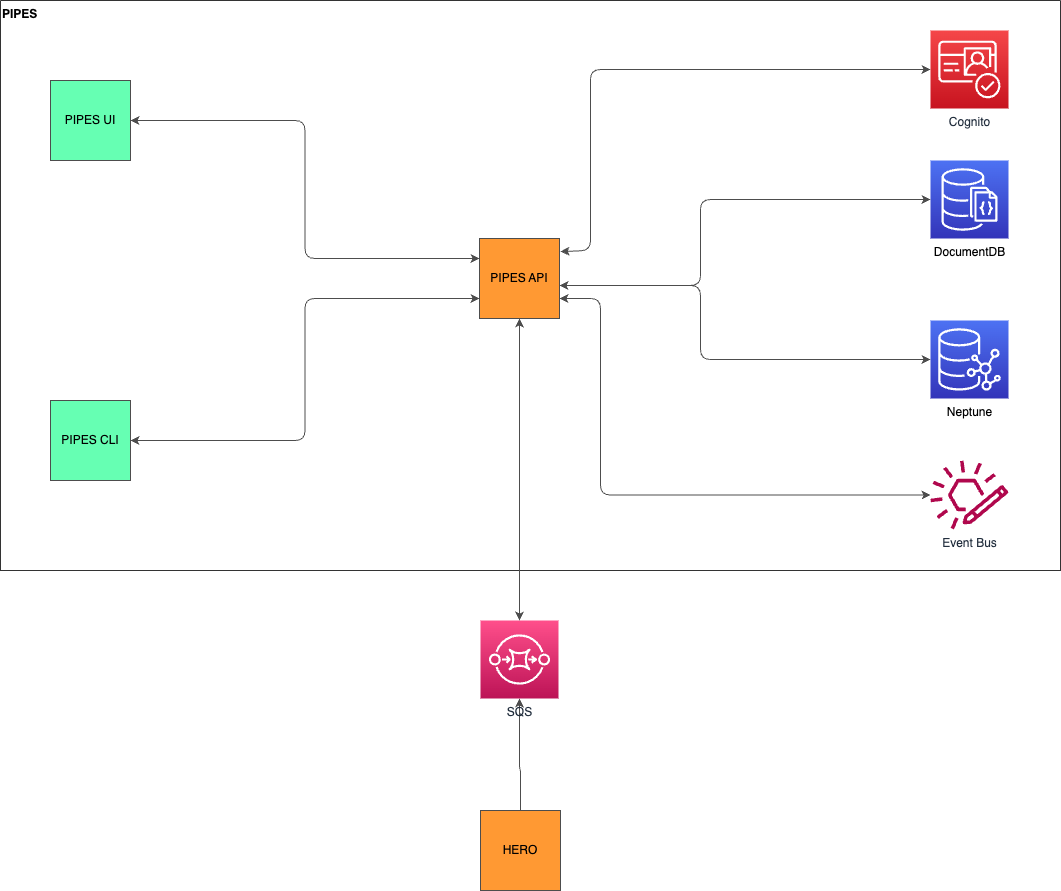

The diagram above was exported from draw.io. Its source (the exported page's mxGraphModel, read from the mxfile embedded in the PNG):
<mxGraphModel dx="1109" dy="826" grid="1" gridSize="10" guides="1" tooltips="1" connect="1" arrows="1" fold="1" page="0" pageScale="1" pageWidth="850" pageHeight="1100" background="#ffffff" math="0" shadow="0">
  <root>
    <mxCell id="0" />
    <mxCell id="1" parent="0" />
    <mxCell id="4" value="DocumentDB" style="sketch=0;points=[[0,0,0],[0.25,0,0],[0.5,0,0],[0.75,0,0],[1,0,0],[0,1,0],[0.25,1,0],[0.5,1,0],[0.75,1,0],[1,1,0],[0,0.25,0],[0,0.5,0],[0,0.75,0],[1,0.25,0],[1,0.5,0],[1,0.75,0]];outlineConnect=0;fontColor=#000000;gradientColor=#4D72F3;gradientDirection=north;fillColor=#3334B9;strokeColor=#ffffff;dashed=0;verticalLabelPosition=bottom;verticalAlign=top;align=center;html=1;fontSize=12;fontStyle=0;aspect=fixed;shape=mxgraph.aws4.resourceIcon;resIcon=mxgraph.aws4.documentdb_with_mongodb_compatibility;" vertex="1" parent="1">
      <mxGeometry x="660" y="250" width="78" height="78" as="geometry" />
    </mxCell>
    <mxCell id="6" value="Neptune" style="sketch=0;points=[[0,0,0],[0.25,0,0],[0.5,0,0],[0.75,0,0],[1,0,0],[0,1,0],[0.25,1,0],[0.5,1,0],[0.75,1,0],[1,1,0],[0,0.25,0],[0,0.5,0],[0,0.75,0],[1,0.25,0],[1,0.5,0],[1,0.75,0]];outlineConnect=0;fontColor=#000000;gradientColor=#4D72F3;gradientDirection=north;fillColor=#3334B9;strokeColor=#ffffff;dashed=0;verticalLabelPosition=bottom;verticalAlign=top;align=center;html=1;fontSize=12;fontStyle=0;aspect=fixed;shape=mxgraph.aws4.resourceIcon;resIcon=mxgraph.aws4.neptune;" vertex="1" parent="1">
      <mxGeometry x="660" y="410" width="78" height="78" as="geometry" />
    </mxCell>
    <mxCell id="8" value="PIPES" style="swimlane;startSize=0;fontColor=#000000;align=left;labelPosition=center;verticalLabelPosition=middle;verticalAlign=top;strokeColor=#333333;" vertex="1" parent="1">
      <mxGeometry x="-270" y="90" width="1060" height="570" as="geometry" />
    </mxCell>
    <mxCell id="10" value="PIPES API" style="whiteSpace=wrap;html=1;aspect=fixed;strokeColor=#4D4D4D;fontColor=#000000;fillColor=#FF9933;" vertex="1" parent="8">
      <mxGeometry x="479" y="238" width="80" height="80" as="geometry" />
    </mxCell>
    <mxCell id="14" style="edgeStyle=orthogonalEdgeStyle;html=1;strokeColor=#4D4D4D;fontColor=#000000;startArrow=classic;startFill=1;entryX=0;entryY=0.25;entryDx=0;entryDy=0;" edge="1" parent="8" source="13" target="10">
      <mxGeometry relative="1" as="geometry" />
    </mxCell>
    <mxCell id="13" value="PIPES UI" style="whiteSpace=wrap;html=1;aspect=fixed;strokeColor=#4D4D4D;fontColor=#000000;fillColor=#66FFB3;" vertex="1" parent="8">
      <mxGeometry x="50" y="80" width="80" height="80" as="geometry" />
    </mxCell>
    <mxCell id="16" style="edgeStyle=orthogonalEdgeStyle;html=1;entryX=0;entryY=0.75;entryDx=0;entryDy=0;strokeColor=#4D4D4D;fontColor=#000000;startArrow=classic;startFill=1;" edge="1" parent="8" source="15" target="10">
      <mxGeometry relative="1" as="geometry" />
    </mxCell>
    <mxCell id="15" value="PIPES CLI" style="whiteSpace=wrap;html=1;aspect=fixed;strokeColor=#4D4D4D;fontColor=#000000;fillColor=#66FFB3;" vertex="1" parent="8">
      <mxGeometry x="50" y="400" width="80" height="80" as="geometry" />
    </mxCell>
    <mxCell id="29" style="edgeStyle=orthogonalEdgeStyle;html=1;entryX=1;entryY=0.75;entryDx=0;entryDy=0;strokeColor=#4D4D4D;fontColor=#000000;startArrow=classic;startFill=1;" edge="1" parent="8" source="28" target="10">
      <mxGeometry relative="1" as="geometry">
        <Array as="points">
          <mxPoint x="600" y="495" />
          <mxPoint x="600" y="298" />
        </Array>
      </mxGeometry>
    </mxCell>
    <mxCell id="28" value="Event Bus" style="sketch=0;outlineConnect=0;fontColor=#232F3E;gradientColor=none;fillColor=#B0084D;strokeColor=none;dashed=0;verticalLabelPosition=bottom;verticalAlign=top;align=center;html=1;fontSize=12;fontStyle=0;aspect=fixed;pointerEvents=1;shape=mxgraph.aws4.eventbridge_custom_event_bus_resource;" vertex="1" parent="8">
      <mxGeometry x="930" y="460" width="78" height="69" as="geometry" />
    </mxCell>
    <mxCell id="11" style="edgeStyle=orthogonalEdgeStyle;html=1;entryX=0;entryY=0.5;entryDx=0;entryDy=0;entryPerimeter=0;fontColor=#000000;strokeColor=#4D4D4D;startArrow=classic;startFill=1;" edge="1" parent="1" source="10" target="4">
      <mxGeometry relative="1" as="geometry">
        <Array as="points">
          <mxPoint x="430" y="375" />
          <mxPoint x="430" y="289" />
        </Array>
      </mxGeometry>
    </mxCell>
    <mxCell id="12" style="edgeStyle=orthogonalEdgeStyle;html=1;strokeColor=#4D4D4D;fontColor=#000000;startArrow=classic;startFill=1;" edge="1" parent="1" source="10" target="6">
      <mxGeometry relative="1" as="geometry">
        <Array as="points">
          <mxPoint x="430" y="375" />
          <mxPoint x="430" y="449" />
        </Array>
      </mxGeometry>
    </mxCell>
    <mxCell id="18" style="edgeStyle=orthogonalEdgeStyle;html=1;entryX=1.013;entryY=0.163;entryDx=0;entryDy=0;entryPerimeter=0;strokeColor=#4D4D4D;fontColor=#000000;startArrow=classic;startFill=1;" edge="1" parent="1" source="17" target="10">
      <mxGeometry relative="1" as="geometry">
        <Array as="points">
          <mxPoint x="320" y="159" />
          <mxPoint x="320" y="340" />
        </Array>
      </mxGeometry>
    </mxCell>
    <mxCell id="17" value="Cognito" style="sketch=0;points=[[0,0,0],[0.25,0,0],[0.5,0,0],[0.75,0,0],[1,0,0],[0,1,0],[0.25,1,0],[0.5,1,0],[0.75,1,0],[1,1,0],[0,0.25,0],[0,0.5,0],[0,0.75,0],[1,0.25,0],[1,0.5,0],[1,0.75,0]];outlineConnect=0;fontColor=#232F3E;gradientColor=#F54749;gradientDirection=north;fillColor=#C7131F;strokeColor=#ffffff;dashed=0;verticalLabelPosition=bottom;verticalAlign=top;align=center;html=1;fontSize=12;fontStyle=0;aspect=fixed;shape=mxgraph.aws4.resourceIcon;resIcon=mxgraph.aws4.cognito;" vertex="1" parent="1">
      <mxGeometry x="660" y="120" width="78" height="78" as="geometry" />
    </mxCell>
    <mxCell id="27" style="edgeStyle=orthogonalEdgeStyle;html=1;strokeColor=#4D4D4D;fontColor=#000000;startArrow=classic;startFill=1;" edge="1" parent="1" source="25">
      <mxGeometry relative="1" as="geometry">
        <mxPoint x="250" y="930" as="targetPoint" />
      </mxGeometry>
    </mxCell>
    <mxCell id="25" value="SQS" style="sketch=0;points=[[0,0,0],[0.25,0,0],[0.5,0,0],[0.75,0,0],[1,0,0],[0,1,0],[0.25,1,0],[0.5,1,0],[0.75,1,0],[1,1,0],[0,0.25,0],[0,0.5,0],[0,0.75,0],[1,0.25,0],[1,0.5,0],[1,0.75,0]];outlineConnect=0;fontColor=#232F3E;gradientColor=#FF4F8B;gradientDirection=north;fillColor=#BC1356;strokeColor=#ffffff;dashed=0;verticalLabelPosition=bottom;verticalAlign=top;align=center;html=1;fontSize=12;fontStyle=0;aspect=fixed;shape=mxgraph.aws4.resourceIcon;resIcon=mxgraph.aws4.sqs;" vertex="1" parent="1">
      <mxGeometry x="210" y="710" width="78" height="78" as="geometry" />
    </mxCell>
    <mxCell id="31" style="edgeStyle=orthogonalEdgeStyle;html=1;strokeColor=#4D4D4D;fontColor=#000000;startArrow=classic;startFill=1;" edge="1" parent="1" source="10" target="25">
      <mxGeometry relative="1" as="geometry" />
    </mxCell>
    <mxCell id="32" value="HERO" style="whiteSpace=wrap;html=1;aspect=fixed;strokeColor=#4D4D4D;fontColor=#000000;fillColor=#FF9933;" vertex="1" parent="1">
      <mxGeometry x="210" y="900" width="80" height="80" as="geometry" />
    </mxCell>
  </root>
</mxGraphModel>